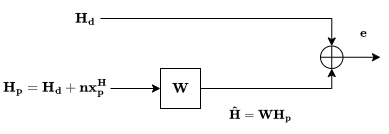

The diagram above was exported from draw.io. Its source (the exported page's mxGraphModel, read from the mxfile embedded in the PNG):
<mxGraphModel dx="618" dy="370" grid="1" gridSize="10" guides="1" tooltips="1" connect="1" arrows="1" fold="1" page="1" pageScale="1" pageWidth="850" pageHeight="1100" background="#ffffff" math="1" shadow="0">
  <root>
    <mxCell id="0" />
    <mxCell id="1" parent="0" />
    <mxCell id="k5SkOhxfnCoDqh-5vMLO-9" style="edgeStyle=orthogonalEdgeStyle;rounded=0;orthogonalLoop=1;jettySize=auto;html=1;entryX=0;entryY=0.5;entryDx=0;entryDy=0;" edge="1" parent="1" source="k5SkOhxfnCoDqh-5vMLO-6" target="k5SkOhxfnCoDqh-5vMLO-8">
      <mxGeometry relative="1" as="geometry" />
    </mxCell>
    <mxCell id="k5SkOhxfnCoDqh-5vMLO-6" value="$$\mathbf{H_p} = \mathbf{H_d} + \mathbf{nx_p^H}$$" style="text;html=1;align=center;verticalAlign=middle;whiteSpace=wrap;rounded=0;" vertex="1" parent="1">
      <mxGeometry y="80" width="110" height="30" as="geometry" />
    </mxCell>
    <mxCell id="k5SkOhxfnCoDqh-5vMLO-7" value="$$\mathbf{H_d}$$" style="text;html=1;align=center;verticalAlign=middle;whiteSpace=wrap;rounded=0;" vertex="1" parent="1">
      <mxGeometry x="70" y="10" width="30" height="30" as="geometry" />
    </mxCell>
    <mxCell id="k5SkOhxfnCoDqh-5vMLO-8" value="$$\mathbf{W}$$" style="rounded=0;whiteSpace=wrap;html=1;" vertex="1" parent="1">
      <mxGeometry x="160" y="75" width="40" height="40" as="geometry" />
    </mxCell>
    <mxCell id="k5SkOhxfnCoDqh-5vMLO-14" value="$$\mathbf{e}$$" style="edgeStyle=orthogonalEdgeStyle;rounded=0;orthogonalLoop=1;jettySize=auto;html=1;" edge="1" parent="1" source="k5SkOhxfnCoDqh-5vMLO-10">
      <mxGeometry x="0.0565" y="-24" relative="1" as="geometry">
        <mxPoint x="380" y="63.74999999999994" as="targetPoint" />
        <mxPoint x="24" y="-24" as="offset" />
      </mxGeometry>
    </mxCell>
    <mxCell id="k5SkOhxfnCoDqh-5vMLO-10" value="" style="verticalLabelPosition=bottom;verticalAlign=top;html=1;shape=mxgraph.flowchart.summing_function;" vertex="1" parent="1">
      <mxGeometry x="320" y="52.5" width="22.5" height="22.5" as="geometry" />
    </mxCell>
    <mxCell id="k5SkOhxfnCoDqh-5vMLO-11" style="edgeStyle=orthogonalEdgeStyle;rounded=0;orthogonalLoop=1;jettySize=auto;html=1;entryX=0.5;entryY=0;entryDx=0;entryDy=0;entryPerimeter=0;" edge="1" parent="1" source="k5SkOhxfnCoDqh-5vMLO-7" target="k5SkOhxfnCoDqh-5vMLO-10">
      <mxGeometry relative="1" as="geometry" />
    </mxCell>
    <mxCell id="k5SkOhxfnCoDqh-5vMLO-12" value="$$\mathbf{\hat{H}} = \mathbf{W H_p}$$" style="edgeStyle=orthogonalEdgeStyle;rounded=0;orthogonalLoop=1;jettySize=auto;html=1;entryX=0.5;entryY=1;entryDx=0;entryDy=0;entryPerimeter=0;" edge="1" parent="1" source="k5SkOhxfnCoDqh-5vMLO-8" target="k5SkOhxfnCoDqh-5vMLO-10">
      <mxGeometry x="-0.2068" y="-25" relative="1" as="geometry">
        <mxPoint as="offset" />
      </mxGeometry>
    </mxCell>
  </root>
</mxGraphModel>